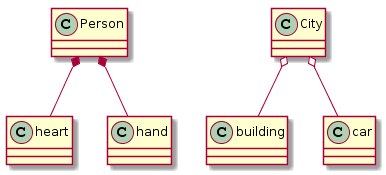

The diagram above was rendered by PlantUML. Its source (embedded in the PNG):
@startuml
Person *-- heart
Person *-- hand
City o-- building
City o-- car
@enduml